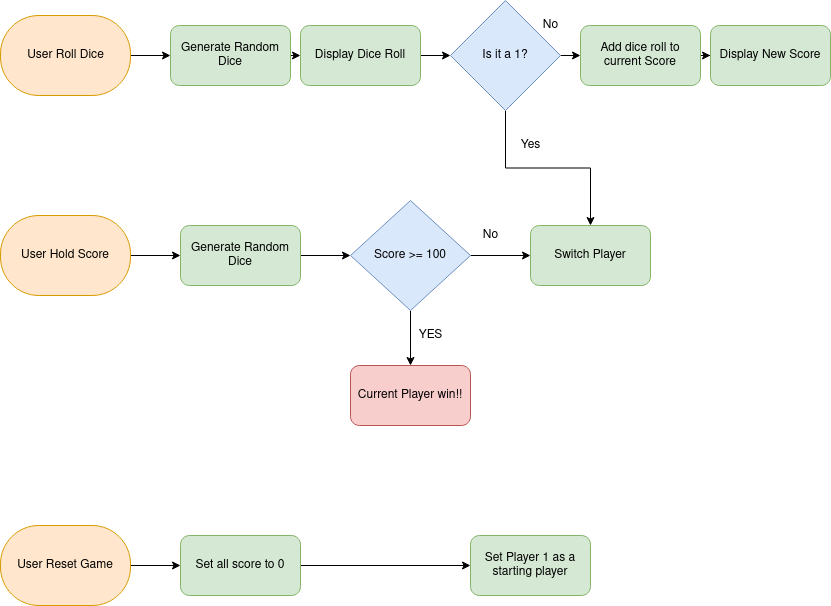

The diagram above was exported from draw.io. Its source (the exported page's mxGraphModel, read from the mxfile embedded in the PNG):
<mxGraphModel dx="1422" dy="793" grid="1" gridSize="10" guides="1" tooltips="1" connect="1" arrows="1" fold="1" page="1" pageScale="1" pageWidth="850" pageHeight="1100" math="0" shadow="0">
  <root>
    <mxCell id="0" />
    <mxCell id="1" parent="0" />
    <mxCell id="-PWYRlVkHZ188QmzUX8P-20" style="edgeStyle=orthogonalEdgeStyle;rounded=0;orthogonalLoop=1;jettySize=auto;html=1;entryX=0;entryY=0.5;entryDx=0;entryDy=0;" edge="1" parent="1" source="-PWYRlVkHZ188QmzUX8P-2" target="-PWYRlVkHZ188QmzUX8P-9">
      <mxGeometry relative="1" as="geometry" />
    </mxCell>
    <object label="" placeholders="1" id="-PWYRlVkHZ188QmzUX8P-2">
      <mxCell style="rounded=1;whiteSpace=wrap;html=1;arcSize=48;glass=0;fillColor=#ffe6cc;strokeColor=#d79b00;" vertex="1" parent="1">
        <mxGeometry x="10" y="120" width="130" height="80" as="geometry" />
      </mxCell>
    </object>
    <mxCell id="-PWYRlVkHZ188QmzUX8P-3" value="User Roll Dice" style="text;html=1;align=center;verticalAlign=middle;resizable=0;points=[];autosize=1;strokeColor=none;fillColor=none;" vertex="1" parent="1">
      <mxGeometry x="30" y="150" width="90" height="20" as="geometry" />
    </mxCell>
    <mxCell id="-PWYRlVkHZ188QmzUX8P-29" style="edgeStyle=orthogonalEdgeStyle;rounded=0;orthogonalLoop=1;jettySize=auto;html=1;exitX=1;exitY=0.5;exitDx=0;exitDy=0;" edge="1" parent="1" source="-PWYRlVkHZ188QmzUX8P-6" target="-PWYRlVkHZ188QmzUX8P-13">
      <mxGeometry relative="1" as="geometry" />
    </mxCell>
    <object label="User Hold Score" placeholders="1" id="-PWYRlVkHZ188QmzUX8P-6">
      <mxCell style="rounded=1;whiteSpace=wrap;html=1;arcSize=48;glass=0;fillColor=#ffe6cc;strokeColor=#d79b00;" vertex="1" parent="1">
        <mxGeometry x="10" y="320" width="130" height="80" as="geometry" />
      </mxCell>
    </object>
    <mxCell id="-PWYRlVkHZ188QmzUX8P-30" style="edgeStyle=orthogonalEdgeStyle;rounded=0;orthogonalLoop=1;jettySize=auto;html=1;exitX=1;exitY=0.5;exitDx=0;exitDy=0;entryX=0;entryY=0.5;entryDx=0;entryDy=0;" edge="1" parent="1" source="-PWYRlVkHZ188QmzUX8P-7" target="-PWYRlVkHZ188QmzUX8P-15">
      <mxGeometry relative="1" as="geometry" />
    </mxCell>
    <object label="User Reset Game" placeholders="1" id="-PWYRlVkHZ188QmzUX8P-7">
      <mxCell style="rounded=1;whiteSpace=wrap;html=1;arcSize=48;glass=0;fillColor=#ffe6cc;strokeColor=#d79b00;" vertex="1" parent="1">
        <mxGeometry x="10" y="630" width="130" height="80" as="geometry" />
      </mxCell>
    </object>
    <mxCell id="-PWYRlVkHZ188QmzUX8P-21" style="edgeStyle=orthogonalEdgeStyle;rounded=0;orthogonalLoop=1;jettySize=auto;html=1;exitX=1;exitY=0.5;exitDx=0;exitDy=0;entryX=0;entryY=0.5;entryDx=0;entryDy=0;" edge="1" parent="1" source="-PWYRlVkHZ188QmzUX8P-9" target="-PWYRlVkHZ188QmzUX8P-10">
      <mxGeometry relative="1" as="geometry" />
    </mxCell>
    <mxCell id="-PWYRlVkHZ188QmzUX8P-9" value="Generate Random Dice" style="rounded=1;whiteSpace=wrap;html=1;glass=0;fillColor=#d5e8d4;strokeColor=#82b366;" vertex="1" parent="1">
      <mxGeometry x="180" y="130" width="120" height="60" as="geometry" />
    </mxCell>
    <mxCell id="-PWYRlVkHZ188QmzUX8P-22" style="edgeStyle=orthogonalEdgeStyle;rounded=0;orthogonalLoop=1;jettySize=auto;html=1;exitX=1;exitY=0.5;exitDx=0;exitDy=0;entryX=0;entryY=0.5;entryDx=0;entryDy=0;" edge="1" parent="1" source="-PWYRlVkHZ188QmzUX8P-10" target="-PWYRlVkHZ188QmzUX8P-17">
      <mxGeometry relative="1" as="geometry" />
    </mxCell>
    <mxCell id="-PWYRlVkHZ188QmzUX8P-10" value="Display Dice Roll" style="rounded=1;whiteSpace=wrap;html=1;glass=0;fillColor=#d5e8d4;strokeColor=#82b366;" vertex="1" parent="1">
      <mxGeometry x="310" y="130" width="120" height="60" as="geometry" />
    </mxCell>
    <mxCell id="-PWYRlVkHZ188QmzUX8P-24" style="edgeStyle=orthogonalEdgeStyle;rounded=0;orthogonalLoop=1;jettySize=auto;html=1;exitX=1;exitY=0.5;exitDx=0;exitDy=0;" edge="1" parent="1" source="-PWYRlVkHZ188QmzUX8P-11" target="-PWYRlVkHZ188QmzUX8P-12">
      <mxGeometry relative="1" as="geometry" />
    </mxCell>
    <mxCell id="-PWYRlVkHZ188QmzUX8P-11" value="Add dice roll to current Score" style="rounded=1;whiteSpace=wrap;html=1;glass=0;fillColor=#d5e8d4;strokeColor=#82b366;" vertex="1" parent="1">
      <mxGeometry x="590" y="130" width="120" height="60" as="geometry" />
    </mxCell>
    <mxCell id="-PWYRlVkHZ188QmzUX8P-12" value="Display New Score" style="rounded=1;whiteSpace=wrap;html=1;glass=0;fillColor=#d5e8d4;strokeColor=#82b366;" vertex="1" parent="1">
      <mxGeometry x="720" y="130" width="120" height="60" as="geometry" />
    </mxCell>
    <mxCell id="-PWYRlVkHZ188QmzUX8P-27" style="edgeStyle=orthogonalEdgeStyle;rounded=0;orthogonalLoop=1;jettySize=auto;html=1;exitX=1;exitY=0.5;exitDx=0;exitDy=0;entryX=0;entryY=0.5;entryDx=0;entryDy=0;" edge="1" parent="1" source="-PWYRlVkHZ188QmzUX8P-13" target="-PWYRlVkHZ188QmzUX8P-18">
      <mxGeometry relative="1" as="geometry" />
    </mxCell>
    <mxCell id="-PWYRlVkHZ188QmzUX8P-13" value="Generate Random Dice" style="rounded=1;whiteSpace=wrap;html=1;glass=0;fillColor=#d5e8d4;strokeColor=#82b366;" vertex="1" parent="1">
      <mxGeometry x="190" y="330" width="120" height="60" as="geometry" />
    </mxCell>
    <mxCell id="-PWYRlVkHZ188QmzUX8P-14" value="Switch Player" style="rounded=1;whiteSpace=wrap;html=1;glass=0;fillColor=#d5e8d4;strokeColor=#82b366;" vertex="1" parent="1">
      <mxGeometry x="540" y="330" width="120" height="60" as="geometry" />
    </mxCell>
    <mxCell id="-PWYRlVkHZ188QmzUX8P-31" style="edgeStyle=orthogonalEdgeStyle;rounded=0;orthogonalLoop=1;jettySize=auto;html=1;exitX=1;exitY=0.5;exitDx=0;exitDy=0;" edge="1" parent="1" source="-PWYRlVkHZ188QmzUX8P-15" target="-PWYRlVkHZ188QmzUX8P-16">
      <mxGeometry relative="1" as="geometry" />
    </mxCell>
    <mxCell id="-PWYRlVkHZ188QmzUX8P-15" value="Set all score to 0" style="rounded=1;whiteSpace=wrap;html=1;glass=0;fillColor=#d5e8d4;strokeColor=#82b366;" vertex="1" parent="1">
      <mxGeometry x="190" y="640" width="120" height="60" as="geometry" />
    </mxCell>
    <mxCell id="-PWYRlVkHZ188QmzUX8P-16" value="Set Player 1 as a starting player" style="rounded=1;whiteSpace=wrap;html=1;glass=0;fillColor=#d5e8d4;strokeColor=#82b366;" vertex="1" parent="1">
      <mxGeometry x="480" y="640" width="120" height="60" as="geometry" />
    </mxCell>
    <mxCell id="-PWYRlVkHZ188QmzUX8P-23" style="edgeStyle=orthogonalEdgeStyle;rounded=0;orthogonalLoop=1;jettySize=auto;html=1;exitX=1;exitY=0.5;exitDx=0;exitDy=0;entryX=0;entryY=0.5;entryDx=0;entryDy=0;" edge="1" parent="1" source="-PWYRlVkHZ188QmzUX8P-17" target="-PWYRlVkHZ188QmzUX8P-11">
      <mxGeometry relative="1" as="geometry" />
    </mxCell>
    <mxCell id="-PWYRlVkHZ188QmzUX8P-25" style="edgeStyle=orthogonalEdgeStyle;rounded=0;orthogonalLoop=1;jettySize=auto;html=1;exitX=0.5;exitY=1;exitDx=0;exitDy=0;entryX=0.5;entryY=0;entryDx=0;entryDy=0;" edge="1" parent="1" source="-PWYRlVkHZ188QmzUX8P-17" target="-PWYRlVkHZ188QmzUX8P-14">
      <mxGeometry relative="1" as="geometry" />
    </mxCell>
    <mxCell id="-PWYRlVkHZ188QmzUX8P-17" value="Is it a 1?" style="rhombus;whiteSpace=wrap;html=1;glass=0;fillColor=#dae8fc;strokeColor=#6c8ebf;" vertex="1" parent="1">
      <mxGeometry x="460" y="105" width="110" height="110" as="geometry" />
    </mxCell>
    <mxCell id="-PWYRlVkHZ188QmzUX8P-26" style="edgeStyle=orthogonalEdgeStyle;rounded=0;orthogonalLoop=1;jettySize=auto;html=1;exitX=1;exitY=0.5;exitDx=0;exitDy=0;entryX=0;entryY=0.5;entryDx=0;entryDy=0;" edge="1" parent="1" source="-PWYRlVkHZ188QmzUX8P-18" target="-PWYRlVkHZ188QmzUX8P-14">
      <mxGeometry relative="1" as="geometry" />
    </mxCell>
    <mxCell id="-PWYRlVkHZ188QmzUX8P-28" style="edgeStyle=orthogonalEdgeStyle;rounded=0;orthogonalLoop=1;jettySize=auto;html=1;exitX=0.5;exitY=1;exitDx=0;exitDy=0;entryX=0.5;entryY=0;entryDx=0;entryDy=0;" edge="1" parent="1" source="-PWYRlVkHZ188QmzUX8P-18" target="-PWYRlVkHZ188QmzUX8P-19">
      <mxGeometry relative="1" as="geometry" />
    </mxCell>
    <mxCell id="-PWYRlVkHZ188QmzUX8P-18" value="Score &amp;gt;= 100" style="rhombus;whiteSpace=wrap;html=1;glass=0;fillColor=#dae8fc;strokeColor=#6c8ebf;" vertex="1" parent="1">
      <mxGeometry x="360" y="305" width="120" height="110" as="geometry" />
    </mxCell>
    <mxCell id="-PWYRlVkHZ188QmzUX8P-19" value="Current Player win!!" style="rounded=1;whiteSpace=wrap;html=1;glass=0;fillColor=#f8cecc;strokeColor=#b85450;" vertex="1" parent="1">
      <mxGeometry x="360" y="470" width="120" height="60" as="geometry" />
    </mxCell>
    <mxCell id="-PWYRlVkHZ188QmzUX8P-101" value="Yes" style="text;html=1;align=center;verticalAlign=middle;resizable=0;points=[];autosize=1;strokeColor=none;fillColor=none;" vertex="1" parent="1">
      <mxGeometry x="520" y="240" width="40" height="20" as="geometry" />
    </mxCell>
    <mxCell id="-PWYRlVkHZ188QmzUX8P-102" value="No" style="text;html=1;align=center;verticalAlign=middle;resizable=0;points=[];autosize=1;strokeColor=none;fillColor=none;" vertex="1" parent="1">
      <mxGeometry x="545" y="120" width="30" height="20" as="geometry" />
    </mxCell>
    <mxCell id="-PWYRlVkHZ188QmzUX8P-103" value="YES" style="text;html=1;align=center;verticalAlign=middle;resizable=0;points=[];autosize=1;strokeColor=none;fillColor=none;" vertex="1" parent="1">
      <mxGeometry x="420" y="430" width="40" height="20" as="geometry" />
    </mxCell>
    <mxCell id="-PWYRlVkHZ188QmzUX8P-104" value="No" style="text;html=1;align=center;verticalAlign=middle;resizable=0;points=[];autosize=1;strokeColor=none;fillColor=none;" vertex="1" parent="1">
      <mxGeometry x="485" y="330" width="30" height="20" as="geometry" />
    </mxCell>
  </root>
</mxGraphModel>